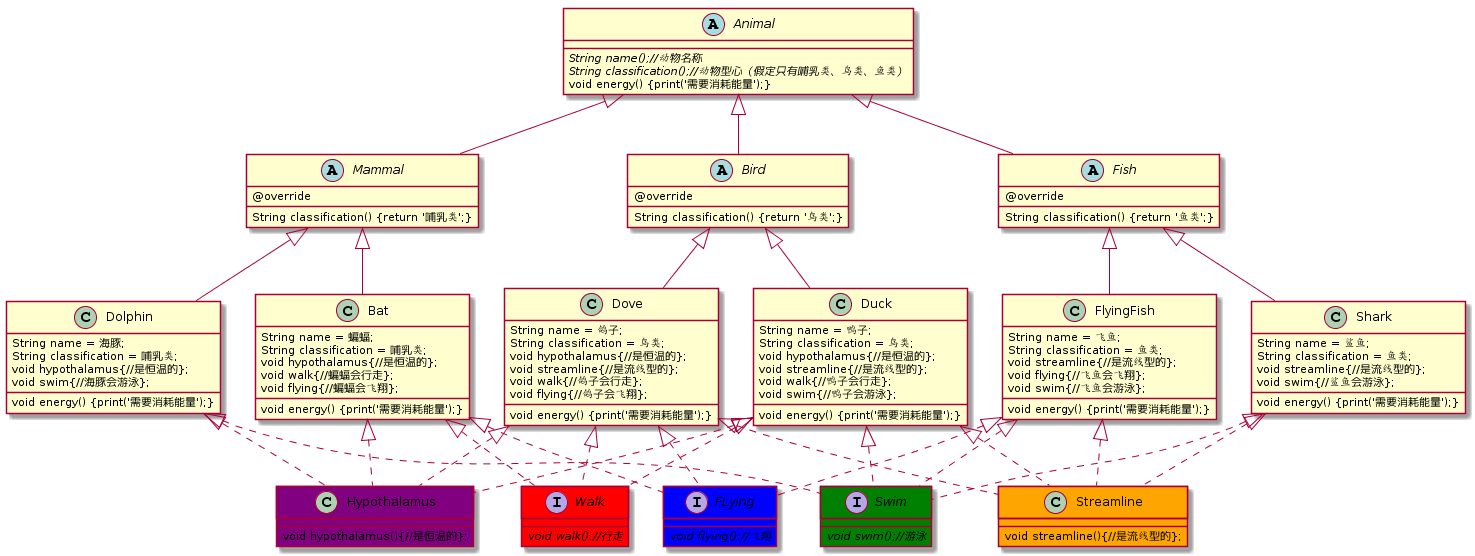

The diagram above was rendered by PlantUML. Its source (embedded in the PNG):
@startuml
abstract class Animal {
  {abstract} String name();//动物名称
  {abstract} String classification();//动物型心（假定只有哺乳类、鸟类、鱼类）
  void energy() {print('需要消耗能量');}
}

abstract class Mammal {
  @override
  String classification() {return '哺乳类';}
}

abstract class Bird {
  @override
  String classification() {return '鸟类';}
}

abstract class Fish {
  @override
  String classification() {return '鱼类';}
}

interface Walk #red{
  {abstract} void walk();//行走
}

interface Swim #green{
  {abstract} void swim();//游泳
}

interface FLying #blue{
  {abstract} void flying();//飞翔
}

class Hypothalamus #purple{
 void hypothalamus(){//是恒温的};
}

class Streamline #orange{
 void streamline(){//是流线型的};
}


class Dolphin {
  String name = 海豚;
  String classification = 哺乳类;
  void hypothalamus{//是恒温的};
  void swim{//海豚会游泳};
  void energy() {print('需要消耗能量');}
}

class Bat {
  String name = 蝙蝠;
  String classification = 哺乳类;
  void hypothalamus{//是恒温的};
  void walk{//蝙蝠会行走};
  void flying{//蝙蝠会飞翔};
  void energy() {print('需要消耗能量');}
}


class Dove {
  String name = 鸽子;
  String classification = 鸟类;
  void hypothalamus{//是恒温的};
  void streamline{//是流线型的};
  void walk{//鸽子会行走};
  void flying{//鸽子会飞翔};
  void energy() {print('需要消耗能量');}
}

class Duck {
  String name = 鸭子;
  String classification = 鸟类;
  void hypothalamus{//是恒温的};
  void streamline{//是流线型的};
  void walk{//鸭子会行走};
  void swim{//鸭子会游泳};
  void energy() {print('需要消耗能量');}
}

class Shark {
  String name = 鲨鱼;
  String classification = 鱼类;
  void streamline{//是流线型的};
  void swim{//鲨鱼会游泳};
  void energy() {print('需要消耗能量');}
}

class FlyingFish {
  String name = 飞鱼;
  String classification = 鱼类;
  void streamline{//是流线型的};
  void flying{//飞鱼会飞翔};
  void swim{//飞鱼会游泳};
  void energy() {print('需要消耗能量');}
}


Animal <|-- Mammal
Animal <|-- Bird
Animal <|-- Fish

Mammal <|-- Dolphin
Mammal <|-- Bat


Bird <|-- Dove
Bird <|-- Duck

Fish <|-- Shark
Fish <|-- FlyingFish

Dolphin <|.. Swim
Dolphin <|.. Hypothalamus


Bat <|.. Walk
Bat <|.. FLying
Bat <|.. Hypothalamus


Dove <|.. Walk
Dove <|.. FLying
Dove <|.. Hypothalamus
Dove <|.. Streamline

Duck <|.. Walk
Duck <|.. Swim
Duck <|.. Hypothalamus
Duck <|.. Streamline

Shark <|.. Swim
Shark <|.. Streamline

FlyingFish <|.. Swim
FlyingFish <|.. FLying
FlyingFish <|.. Streamline


Dolphin -[hidden]> Bat
@enduml